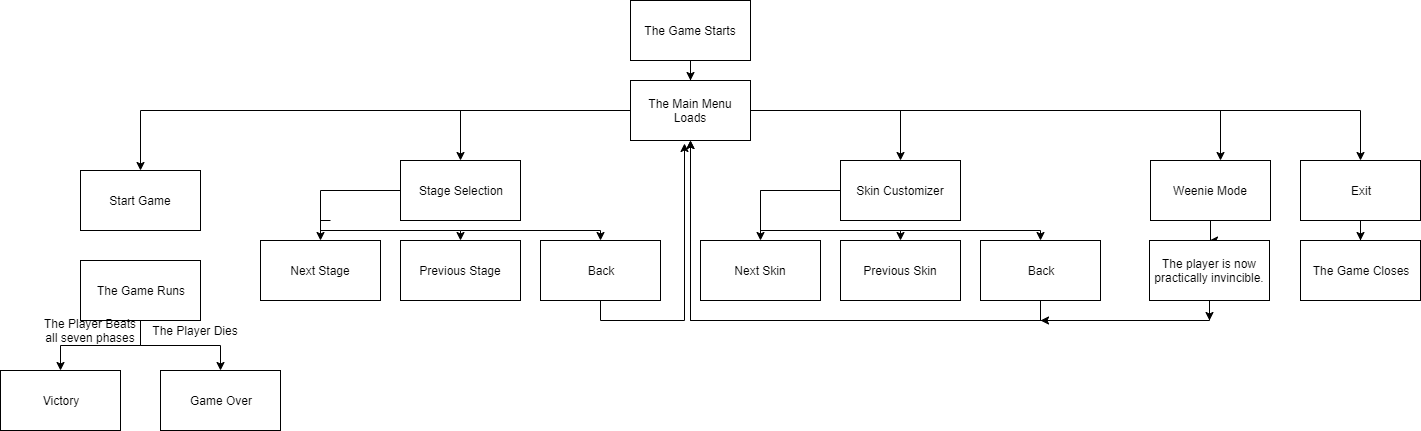

The diagram above was exported from draw.io. Its source (the exported page's mxGraphModel, read from the mxfile embedded in the PNG):
<mxGraphModel dx="3328" dy="731" grid="1" gridSize="10" guides="1" tooltips="1" connect="1" arrows="1" fold="1" page="1" pageScale="1" pageWidth="1920" pageHeight="1200" math="0" shadow="0">
  <root>
    <mxCell id="0" />
    <mxCell id="1" parent="0" />
    <mxCell id="WJwsci9aB-VGBx6q7NEp-22" style="edgeStyle=orthogonalEdgeStyle;rounded=0;orthogonalLoop=1;jettySize=auto;html=1;" edge="1" parent="1" source="WJwsci9aB-VGBx6q7NEp-1" target="WJwsci9aB-VGBx6q7NEp-2">
      <mxGeometry relative="1" as="geometry" />
    </mxCell>
    <mxCell id="WJwsci9aB-VGBx6q7NEp-1" value="The Game Starts" style="rounded=0;whiteSpace=wrap;html=1;" vertex="1" parent="1">
      <mxGeometry x="490" y="110" width="120" height="60" as="geometry" />
    </mxCell>
    <mxCell id="WJwsci9aB-VGBx6q7NEp-17" style="edgeStyle=orthogonalEdgeStyle;rounded=0;orthogonalLoop=1;jettySize=auto;html=1;" edge="1" parent="1" source="WJwsci9aB-VGBx6q7NEp-2" target="WJwsci9aB-VGBx6q7NEp-4">
      <mxGeometry relative="1" as="geometry" />
    </mxCell>
    <mxCell id="WJwsci9aB-VGBx6q7NEp-18" style="edgeStyle=orthogonalEdgeStyle;rounded=0;orthogonalLoop=1;jettySize=auto;html=1;" edge="1" parent="1" source="WJwsci9aB-VGBx6q7NEp-2" target="WJwsci9aB-VGBx6q7NEp-3">
      <mxGeometry relative="1" as="geometry" />
    </mxCell>
    <mxCell id="WJwsci9aB-VGBx6q7NEp-19" style="edgeStyle=orthogonalEdgeStyle;rounded=0;orthogonalLoop=1;jettySize=auto;html=1;entryX=0.5;entryY=0;entryDx=0;entryDy=0;" edge="1" parent="1" source="WJwsci9aB-VGBx6q7NEp-2" target="WJwsci9aB-VGBx6q7NEp-5">
      <mxGeometry relative="1" as="geometry" />
    </mxCell>
    <mxCell id="WJwsci9aB-VGBx6q7NEp-20" style="edgeStyle=orthogonalEdgeStyle;rounded=0;orthogonalLoop=1;jettySize=auto;html=1;entryX=0.583;entryY=0;entryDx=0;entryDy=0;entryPerimeter=0;" edge="1" parent="1" source="WJwsci9aB-VGBx6q7NEp-2" target="WJwsci9aB-VGBx6q7NEp-7">
      <mxGeometry relative="1" as="geometry" />
    </mxCell>
    <mxCell id="WJwsci9aB-VGBx6q7NEp-21" style="edgeStyle=orthogonalEdgeStyle;rounded=0;orthogonalLoop=1;jettySize=auto;html=1;" edge="1" parent="1" source="WJwsci9aB-VGBx6q7NEp-2" target="WJwsci9aB-VGBx6q7NEp-6">
      <mxGeometry relative="1" as="geometry" />
    </mxCell>
    <mxCell id="WJwsci9aB-VGBx6q7NEp-2" value="The Main Menu Loads" style="rounded=0;whiteSpace=wrap;html=1;" vertex="1" parent="1">
      <mxGeometry x="490" y="190" width="120" height="60" as="geometry" />
    </mxCell>
    <mxCell id="WJwsci9aB-VGBx6q7NEp-3" value="Start Game" style="rounded=0;whiteSpace=wrap;html=1;" vertex="1" parent="1">
      <mxGeometry x="-60" y="280" width="120" height="60" as="geometry" />
    </mxCell>
    <mxCell id="WJwsci9aB-VGBx6q7NEp-31" style="edgeStyle=orthogonalEdgeStyle;rounded=0;orthogonalLoop=1;jettySize=auto;html=1;" edge="1" parent="1" source="WJwsci9aB-VGBx6q7NEp-4" target="WJwsci9aB-VGBx6q7NEp-9">
      <mxGeometry relative="1" as="geometry" />
    </mxCell>
    <mxCell id="WJwsci9aB-VGBx6q7NEp-32" style="edgeStyle=orthogonalEdgeStyle;rounded=0;orthogonalLoop=1;jettySize=auto;html=1;" edge="1" parent="1" target="WJwsci9aB-VGBx6q7NEp-10">
      <mxGeometry relative="1" as="geometry">
        <mxPoint x="190" y="330" as="sourcePoint" />
        <Array as="points">
          <mxPoint x="180" y="330" />
          <mxPoint x="180" y="340" />
          <mxPoint x="320" y="340" />
        </Array>
      </mxGeometry>
    </mxCell>
    <mxCell id="WJwsci9aB-VGBx6q7NEp-48" style="edgeStyle=orthogonalEdgeStyle;rounded=0;orthogonalLoop=1;jettySize=auto;html=1;" edge="1" parent="1" target="WJwsci9aB-VGBx6q7NEp-13">
      <mxGeometry relative="1" as="geometry">
        <mxPoint x="320" y="340" as="sourcePoint" />
        <Array as="points">
          <mxPoint x="460" y="340" />
        </Array>
      </mxGeometry>
    </mxCell>
    <mxCell id="WJwsci9aB-VGBx6q7NEp-4" value="Stage Selection" style="rounded=0;whiteSpace=wrap;html=1;" vertex="1" parent="1">
      <mxGeometry x="260" y="270" width="120" height="60" as="geometry" />
    </mxCell>
    <mxCell id="WJwsci9aB-VGBx6q7NEp-26" style="edgeStyle=orthogonalEdgeStyle;rounded=0;orthogonalLoop=1;jettySize=auto;html=1;" edge="1" parent="1" source="WJwsci9aB-VGBx6q7NEp-5" target="WJwsci9aB-VGBx6q7NEp-11">
      <mxGeometry relative="1" as="geometry">
        <Array as="points">
          <mxPoint x="620" y="300" />
        </Array>
      </mxGeometry>
    </mxCell>
    <mxCell id="WJwsci9aB-VGBx6q7NEp-30" value="" style="edgeStyle=orthogonalEdgeStyle;rounded=0;orthogonalLoop=1;jettySize=auto;html=1;" edge="1" parent="1" target="WJwsci9aB-VGBx6q7NEp-12">
      <mxGeometry relative="1" as="geometry">
        <mxPoint x="620" y="300" as="sourcePoint" />
        <Array as="points">
          <mxPoint x="620" y="340" />
          <mxPoint x="760" y="340" />
        </Array>
      </mxGeometry>
    </mxCell>
    <mxCell id="WJwsci9aB-VGBx6q7NEp-49" style="edgeStyle=orthogonalEdgeStyle;rounded=0;orthogonalLoop=1;jettySize=auto;html=1;" edge="1" parent="1" target="WJwsci9aB-VGBx6q7NEp-14">
      <mxGeometry relative="1" as="geometry">
        <mxPoint x="650" y="340" as="sourcePoint" />
        <Array as="points">
          <mxPoint x="760" y="340" />
          <mxPoint x="900" y="340" />
        </Array>
      </mxGeometry>
    </mxCell>
    <mxCell id="WJwsci9aB-VGBx6q7NEp-5" value="Skin Customizer" style="rounded=0;whiteSpace=wrap;html=1;" vertex="1" parent="1">
      <mxGeometry x="700" y="270" width="120" height="60" as="geometry" />
    </mxCell>
    <mxCell id="WJwsci9aB-VGBx6q7NEp-34" style="edgeStyle=orthogonalEdgeStyle;rounded=0;orthogonalLoop=1;jettySize=auto;html=1;" edge="1" parent="1" source="WJwsci9aB-VGBx6q7NEp-6" target="WJwsci9aB-VGBx6q7NEp-8">
      <mxGeometry relative="1" as="geometry" />
    </mxCell>
    <mxCell id="WJwsci9aB-VGBx6q7NEp-6" value="Exit" style="rounded=0;whiteSpace=wrap;html=1;" vertex="1" parent="1">
      <mxGeometry x="1160" y="270" width="120" height="60" as="geometry" />
    </mxCell>
    <mxCell id="WJwsci9aB-VGBx6q7NEp-35" style="edgeStyle=orthogonalEdgeStyle;rounded=0;orthogonalLoop=1;jettySize=auto;html=1;" edge="1" parent="1" source="WJwsci9aB-VGBx6q7NEp-7" target="WJwsci9aB-VGBx6q7NEp-15">
      <mxGeometry relative="1" as="geometry" />
    </mxCell>
    <mxCell id="WJwsci9aB-VGBx6q7NEp-7" value="Weenie Mode" style="rounded=0;whiteSpace=wrap;html=1;" vertex="1" parent="1">
      <mxGeometry x="1010" y="270" width="120" height="60" as="geometry" />
    </mxCell>
    <mxCell id="WJwsci9aB-VGBx6q7NEp-8" value="The Game Closes" style="rounded=0;whiteSpace=wrap;html=1;" vertex="1" parent="1">
      <mxGeometry x="1160" y="350" width="120" height="60" as="geometry" />
    </mxCell>
    <mxCell id="WJwsci9aB-VGBx6q7NEp-9" value="Next Stage" style="rounded=0;whiteSpace=wrap;html=1;" vertex="1" parent="1">
      <mxGeometry x="120" y="350" width="120" height="60" as="geometry" />
    </mxCell>
    <mxCell id="WJwsci9aB-VGBx6q7NEp-10" value="Previous Stage" style="rounded=0;whiteSpace=wrap;html=1;" vertex="1" parent="1">
      <mxGeometry x="260" y="350" width="120" height="60" as="geometry" />
    </mxCell>
    <mxCell id="WJwsci9aB-VGBx6q7NEp-11" value="Next Skin" style="rounded=0;whiteSpace=wrap;html=1;" vertex="1" parent="1">
      <mxGeometry x="560" y="350" width="120" height="60" as="geometry" />
    </mxCell>
    <mxCell id="WJwsci9aB-VGBx6q7NEp-12" value="Previous Skin" style="rounded=0;whiteSpace=wrap;html=1;" vertex="1" parent="1">
      <mxGeometry x="700" y="350" width="120" height="60" as="geometry" />
    </mxCell>
    <mxCell id="WJwsci9aB-VGBx6q7NEp-25" style="edgeStyle=orthogonalEdgeStyle;rounded=0;orthogonalLoop=1;jettySize=auto;html=1;entryX=0.45;entryY=1.05;entryDx=0;entryDy=0;entryPerimeter=0;exitX=0.5;exitY=1;exitDx=0;exitDy=0;" edge="1" parent="1" source="WJwsci9aB-VGBx6q7NEp-13" target="WJwsci9aB-VGBx6q7NEp-2">
      <mxGeometry relative="1" as="geometry">
        <mxPoint x="520" y="470" as="targetPoint" />
      </mxGeometry>
    </mxCell>
    <mxCell id="WJwsci9aB-VGBx6q7NEp-13" value="Back" style="rounded=0;whiteSpace=wrap;html=1;" vertex="1" parent="1">
      <mxGeometry x="400" y="350" width="120" height="60" as="geometry" />
    </mxCell>
    <mxCell id="WJwsci9aB-VGBx6q7NEp-33" style="edgeStyle=orthogonalEdgeStyle;rounded=0;orthogonalLoop=1;jettySize=auto;html=1;" edge="1" parent="1" source="WJwsci9aB-VGBx6q7NEp-14" target="WJwsci9aB-VGBx6q7NEp-2">
      <mxGeometry relative="1" as="geometry">
        <Array as="points">
          <mxPoint x="900" y="430" />
          <mxPoint x="550" y="430" />
        </Array>
      </mxGeometry>
    </mxCell>
    <mxCell id="WJwsci9aB-VGBx6q7NEp-14" value="Back" style="rounded=0;whiteSpace=wrap;html=1;" vertex="1" parent="1">
      <mxGeometry x="840" y="350" width="120" height="60" as="geometry" />
    </mxCell>
    <mxCell id="WJwsci9aB-VGBx6q7NEp-36" style="edgeStyle=orthogonalEdgeStyle;rounded=0;orthogonalLoop=1;jettySize=auto;html=1;entryX=0.5;entryY=1;entryDx=0;entryDy=0;" edge="1" parent="1" source="WJwsci9aB-VGBx6q7NEp-15" target="WJwsci9aB-VGBx6q7NEp-2">
      <mxGeometry relative="1" as="geometry">
        <Array as="points">
          <mxPoint x="1069" y="430" />
          <mxPoint x="550" y="430" />
        </Array>
      </mxGeometry>
    </mxCell>
    <mxCell id="WJwsci9aB-VGBx6q7NEp-15" value="The player is now practically invincible." style="rounded=0;whiteSpace=wrap;html=1;" vertex="1" parent="1">
      <mxGeometry x="1009" y="350" width="120" height="60" as="geometry" />
    </mxCell>
    <mxCell id="WJwsci9aB-VGBx6q7NEp-37" value="" style="endArrow=classic;html=1;" edge="1" parent="1">
      <mxGeometry width="50" height="50" relative="1" as="geometry">
        <mxPoint x="980" y="430" as="sourcePoint" />
        <mxPoint x="900" y="430" as="targetPoint" />
      </mxGeometry>
    </mxCell>
    <mxCell id="WJwsci9aB-VGBx6q7NEp-38" value="" style="endArrow=classic;html=1;exitX=0.5;exitY=1;exitDx=0;exitDy=0;" edge="1" parent="1" source="WJwsci9aB-VGBx6q7NEp-15">
      <mxGeometry width="50" height="50" relative="1" as="geometry">
        <mxPoint x="30" y="510" as="sourcePoint" />
        <mxPoint x="1069" y="430" as="targetPoint" />
      </mxGeometry>
    </mxCell>
    <mxCell id="WJwsci9aB-VGBx6q7NEp-43" style="edgeStyle=orthogonalEdgeStyle;rounded=0;orthogonalLoop=1;jettySize=auto;html=1;" edge="1" parent="1" source="WJwsci9aB-VGBx6q7NEp-39" target="WJwsci9aB-VGBx6q7NEp-40">
      <mxGeometry relative="1" as="geometry" />
    </mxCell>
    <mxCell id="WJwsci9aB-VGBx6q7NEp-44" style="edgeStyle=orthogonalEdgeStyle;rounded=0;orthogonalLoop=1;jettySize=auto;html=1;entryX=0.5;entryY=0;entryDx=0;entryDy=0;" edge="1" parent="1" source="WJwsci9aB-VGBx6q7NEp-39" target="WJwsci9aB-VGBx6q7NEp-41">
      <mxGeometry relative="1" as="geometry" />
    </mxCell>
    <mxCell id="WJwsci9aB-VGBx6q7NEp-39" value="The Game Runs" style="rounded=0;whiteSpace=wrap;html=1;" vertex="1" parent="1">
      <mxGeometry x="-60" y="370" width="120" height="60" as="geometry" />
    </mxCell>
    <mxCell id="WJwsci9aB-VGBx6q7NEp-40" value="Victory" style="rounded=0;whiteSpace=wrap;html=1;" vertex="1" parent="1">
      <mxGeometry x="-140" y="480" width="120" height="60" as="geometry" />
    </mxCell>
    <mxCell id="WJwsci9aB-VGBx6q7NEp-41" value="Game Over" style="rounded=0;whiteSpace=wrap;html=1;" vertex="1" parent="1">
      <mxGeometry x="20" y="480" width="120" height="60" as="geometry" />
    </mxCell>
    <mxCell id="WJwsci9aB-VGBx6q7NEp-45" value="The Player Beats all seven phases" style="text;html=1;strokeColor=none;fillColor=none;align=center;verticalAlign=middle;whiteSpace=wrap;rounded=0;" vertex="1" parent="1">
      <mxGeometry x="-100" y="430" width="100" height="20" as="geometry" />
    </mxCell>
    <mxCell id="WJwsci9aB-VGBx6q7NEp-46" value="The Player Dies" style="text;html=1;strokeColor=none;fillColor=none;align=center;verticalAlign=middle;whiteSpace=wrap;rounded=0;" vertex="1" parent="1">
      <mxGeometry x="10" y="430" width="90" height="20" as="geometry" />
    </mxCell>
  </root>
</mxGraphModel>